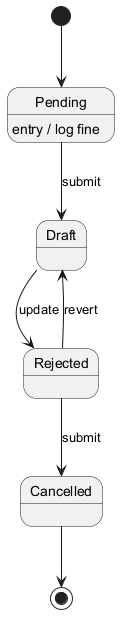

The diagram above was rendered by PlantUML. Its source (embedded in the PNG):
@startuml

[*] --> Pending
Pending --> Draft : submit
Pending : entry / log fine
Draft --> Rejected : update
Rejected --> Cancelled : submit
Rejected --> Draft : revert
Cancelled --> [*]
@enduml